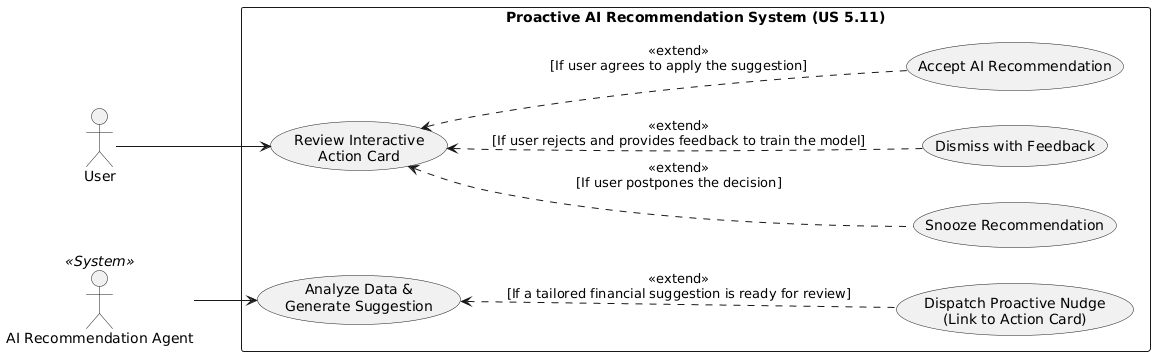

The diagram above was rendered by PlantUML. Its source (embedded in the PNG):
@startuml
left to right direction
skinparam packageStyle rectangle

actor "User" as User
actor "AI Recommendation Agent" as Agent <<System>>

rectangle "Proactive AI Recommendation System (US 5.11)" {
  ' --- Flow 1: AI Analysis & Nudge (AC 1) ---
  usecase "Analyze Data &\nGenerate Suggestion" as UC_Analyze
  usecase "Dispatch Proactive Nudge\n(Link to Action Card)" as UC_Nudge
  
  ' --- Flow 2: User Interaction & Resolution (AC 2) ---
  usecase "Review Interactive\nAction Card" as UC_Review
  usecase "Accept AI Recommendation" as UC_Accept
  usecase "Snooze Recommendation" as UC_Snooze
  usecase "Dismiss with Feedback" as UC_Dismiss
}

' AC 1: AI Background Flow
Agent --> UC_Analyze
UC_Analyze <.. UC_Nudge : <<extend>>\n[If a tailored financial suggestion is ready for review]

' AC 2: User Decision Flow
User --> UC_Review
UC_Review <.. UC_Accept : <<extend>>\n[If user agrees to apply the suggestion]
UC_Review <.. UC_Snooze : <<extend>>\n[If user postpones the decision]
UC_Review <.. UC_Dismiss : <<extend>>\n[If user rejects and provides feedback to train the model]
@enduml